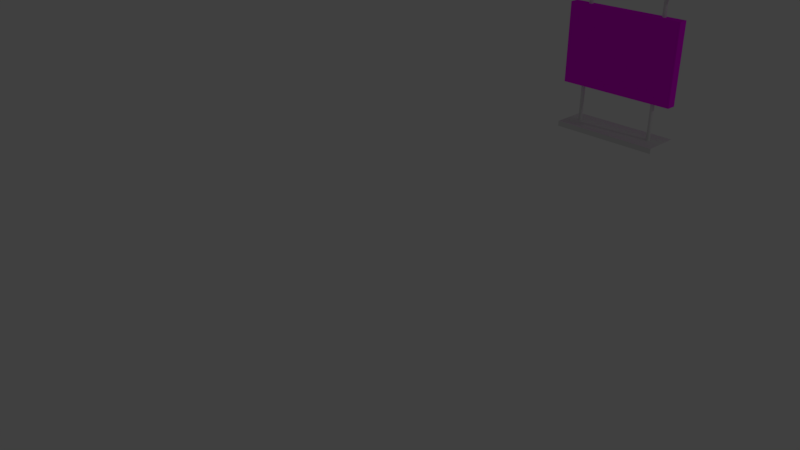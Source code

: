 # Source: barrier.blend  (saved by Blender 2.78.0; exported with 4.5.12 LTS)
import bpy
from mathutils import Matrix  # noqa: F401  (used for matrix-valued properties, if any)

bpy.ops.wm.read_factory_settings(use_empty=True)
scene = bpy.context.scene
scene.name = 'Scene'

# ---- collections
col_collection_1 = bpy.data.collections.new('Collection 1'); scene.collection.children.link(col_collection_1)

# ---- images (referenced by path relative to the original .blend; pixels are not part of the script)
import os
ASSET_DIR = os.environ.get("B2B_ASSET_DIR", "")  # directory of the original .blend (textures are referenced by path, not embedded)
HERE = os.path.dirname(os.path.abspath(__file__))  # packed textures are extracted next to this script under _unpacked/

def load_image(name, relpath, width, height, colorspace="sRGB"):
    """Load a texture the original file referenced (path relative to the .blend, or extracted next to this script)."""
    p = next((c for c in (os.path.join(HERE, relpath), os.path.join(ASSET_DIR, relpath)) if relpath and os.path.exists(c)), "")
    if p:
        img = bpy.data.images.load(p, check_existing=True)
        img.name = name
    else:  # same state as the original file: an image datablock whose file is absent (Cycles renders it pink)
        img = bpy.data.images.new(name, width, height)
        img.source = "FILE"
        img.filepath = "//" + (relpath or name)
    img.colorspace_settings.name = colorspace
    return img
img_stop_sign_jpg = load_image('stop-sign.jpg', 'stop-sign.jpg', 1024, 1024, 'sRGB')
img_stop_png = load_image('stop.png', 'stop.png', 1024, 1024, 'sRGB')

# ---- materials (node trees are filled in below, after node groups)
mat_material_002 = bpy.data.materials.new('Material.002')
mat_material_002.alpha_threshold = 0.0
mat_material_002.roughness = 0.5
mat_material_001 = bpy.data.materials.new('Material.001')
mat_material_001.alpha_threshold = 0.0
mat_material_001.roughness = 0.5
mat_stick = bpy.data.materials.new('stick')
mat_stick.alpha_threshold = 0.0
mat_stick.roughness = 0.5
mat_plane = bpy.data.materials.new('plane')
mat_plane.alpha_threshold = 0.0
mat_plane.roughness = 0.5

# ---- material node trees
mat_material_002.use_nodes = True; mat_material_002.node_tree.nodes.clear()
_N = mat_material_002.node_tree.nodes; _L = mat_material_002.node_tree.links
n0 = _N.new('ShaderNodeOutputMaterial'); n0.name = 'Material Output'; n0.location = (300, 300)
n1 = _N.new('ShaderNodeBsdfDiffuse'); n1.name = 'Diffuse BSDF'; n1.location = (10, 300)
n2 = _N.new('ShaderNodeTexImage'); n2.name = 'Image Texture'; n2.location = (-180, 300)
n2.width = 140
n2.image = img_stop_sign_jpg
_L.new(n1.outputs[0], n0.inputs[0])
_L.new(n2.outputs[0], n1.inputs[0])
n0.is_active_output = True
mat_material_001.use_nodes = True; mat_material_001.node_tree.nodes.clear()
_N = mat_material_001.node_tree.nodes; _L = mat_material_001.node_tree.links
n0 = _N.new('ShaderNodeOutputMaterial'); n0.name = 'Material Output'; n0.location = (300, 300)
n1 = _N.new('ShaderNodeBsdfDiffuse'); n1.name = 'Diffuse BSDF'; n1.location = (10, 300)
n2 = _N.new('ShaderNodeTexImage'); n2.name = 'Image Texture'; n2.location = (-180, 300)
n2.width = 140
n2.image = img_stop_png
_L.new(n1.outputs[0], n0.inputs[0])
_L.new(n2.outputs[0], n1.inputs[0])
n0.is_active_output = True
mat_stick.use_nodes = True; mat_stick.node_tree.nodes.clear()
_N = mat_stick.node_tree.nodes; _L = mat_stick.node_tree.links
n0 = _N.new('ShaderNodeOutputMaterial'); n0.name = 'Material Output'; n0.location = (300, 300)
n1 = _N.new('ShaderNodeBsdfDiffuse'); n1.name = 'Diffuse BSDF'; n1.location = (10, 300)
_L.new(n1.outputs[0], n0.inputs[0])
n0.is_active_output = True
mat_plane.use_nodes = True; mat_plane.node_tree.nodes.clear()
_N = mat_plane.node_tree.nodes; _L = mat_plane.node_tree.links
n0 = _N.new('ShaderNodeOutputMaterial'); n0.name = 'Material Output'; n0.location = (300, 300)
n1 = _N.new('ShaderNodeBsdfDiffuse'); n1.name = 'Diffuse BSDF'; n1.location = (10, 300)
_L.new(n1.outputs[0], n0.inputs[0])
n0.is_active_output = True

# ---- world
world_world = bpy.data.worlds.new('World'); scene.world = world_world
world_world.color = (0.05088, 0.05088, 0.05088)
world_world.use_sun_shadow = False
world_world.sun_shadow_jitter_overblur = 0.0
world_world.cycles.sampling_method = 'MANUAL'

# ---- cameras
cam_camera = bpy.data.cameras.new('Camera')
cam_camera.clip_end = 100.0
cam_camera.lens = 35.0
cam_camera.sensor_width = 32.0
cam_camera.sensor_height = 18.0
cam_camera.ortho_scale = 7.314
cam_camera.dof.focus_distance = 0.0

# ---- lights
light_lamp = bpy.data.lights.new('Lamp', 'POINT')
light_lamp.transmission_factor = 0.0
light_lamp.cutoff_distance = 30.0
light_lamp.energy = 100.0
light_lamp.shadow_buffer_clip_start = 1.001
light_lamp.shadow_soft_size = 0.1
light_lamp.shadow_maximum_resolution = 0.006
light_lamp.use_absolute_resolution = True

# ---- meshes
me_cube_005 = bpy.data.meshes.new('Cube.005')
me_cube_005.from_pydata([(-1.0, -1.0, -1.0), (-1.0, -1.0, 1.0), (-1.0, 1.0, -1.0), (-1.0, 1.0, 1.0), (1.0, -1.0, -1.0), (1.0, -1.0, 1.0), (1.0, 1.0, -1.0), (1.0, 1.0, 1.0)], [], [(0, 1, 3, 2), (2, 3, 7, 6), (6, 7, 5, 4), (4, 5, 1, 0), (2, 6, 4, 0), (7, 3, 1, 5)])
_uv = me_cube_005.uv_layers.new(name='UVMap')
_uv.uv.foreach_set('vector', [0.8276, 0.1724, 0.1724, 0.1724, 0.1724, -0.4827, 0.8276, -0.4827, 0.1724, 0.8276, -0.4827, 0.8276, -0.4827, 0.1724, 0.1724, 0.1724, 0.1724, 0.1724, -0.4827, 0.1724, -0.4827, -0.4827, 0.1724, -0.4827, 0.1724, 0.8276, 0.1724, 0.1724, 0.8276, 0.1724, 0.8276, 0.8276, 1.483, 0.1724, 0.8276, 0.1724, 0.8276, -0.4827, 1.483, -0.4827, 0.1724, 0.8276, 0.1724, 1.483, -0.4827, 1.483, -0.4827, 0.8276])
me_cube_005.materials.append(mat_material_002)
me_cube_005.use_remesh_preserve_volume = False
me_cube_005.use_remesh_preserve_attributes = False
me_cube_005.use_mirror_vertex_groups = False
me_cube_005.update()
me_cube_004 = bpy.data.meshes.new('Cube.004')
me_cube_004.from_pydata([(-1.0, -1.0, -1.0), (-1.0, -1.0, 1.0), (-1.0, 1.0, -1.0), (-1.0, 1.0, 1.0), (1.0, -1.0, -1.0), (1.0, -1.0, 1.0), (1.0, 1.0, -1.0), (1.0, 1.0, 1.0)], [], [(0, 1, 3, 2), (2, 3, 7, 6), (6, 7, 5, 4), (4, 5, 1, 0), (2, 6, 4, 0), (7, 3, 1, 5)])
_uv = me_cube_004.uv_layers.new(name='UVMap')
_uv.uv.foreach_set('vector', [0.0, 0.0, 1.0, 0.0, 1.0, 1.0, 0.0, 1.0, 1.161, 1.148, -0.1481, 1.161, -0.1606, -0.1481, 1.148, -0.1606, 0.0, 0.0, 1.0, 0.0, 1.0, 1.0, 0.0, 1.0, 0.0, 0.0, 1.0, 0.0, 1.0, 1.0, 0.0, 1.0, 0.0, 0.0, 1.0, 0.0, 1.0, 1.0, 0.0, 1.0, 0.0, 0.0, 1.0, 0.0, 1.0, 1.0, 0.0, 1.0])
me_cube_004.materials.append(mat_material_001)
me_cube_004.use_remesh_preserve_volume = False
me_cube_004.use_remesh_preserve_attributes = False
me_cube_004.use_mirror_vertex_groups = False
me_cube_004.update()
me_cylinder_001 = bpy.data.meshes.new('Cylinder.001')
me_cylinder_001.from_pydata([(0.0, 1.0, -1.0), (0.0, 1.0, 1.0), (0.1951, 0.9808, -1.0), (0.1951, 0.9808, 1.0), (0.3827, 0.9239, -1.0), (0.3827, 0.9239, 1.0), (0.5556, 0.8315, -1.0), (0.5556, 0.8315, 1.0), (0.7071, 0.7071, -1.0), (0.7071, 0.7071, 1.0), (0.8315, 0.5556, -1.0), (0.8315, 0.5556, 1.0), (0.9239, 0.3827, -1.0), (0.9239, 0.3827, 1.0), (0.9808, 0.1951, -1.0), (0.9808, 0.1951, 1.0), (1.0, 7.55e-08, -1.0), (1.0, 7.55e-08, 1.0), (0.9808, -0.1951, -1.0), (0.9808, -0.1951, 1.0), (0.9239, -0.3827, -1.0), (0.9239, -0.3827, 1.0), (0.8315, -0.5556, -1.0), (0.8315, -0.5556, 1.0), (0.7071, -0.7071, -1.0), (0.7071, -0.7071, 1.0), (0.5556, -0.8315, -1.0), (0.5556, -0.8315, 1.0), (0.3827, -0.9239, -1.0), (0.3827, -0.9239, 1.0), (0.1951, -0.9808, -1.0), (0.1951, -0.9808, 1.0), (-3.258e-07, -1.0, -1.0), (-3.258e-07, -1.0, 1.0), (-0.1951, -0.9808, -1.0), (-0.1951, -0.9808, 1.0), (-0.3827, -0.9239, -1.0), (-0.3827, -0.9239, 1.0), (-0.5556, -0.8315, -1.0), (-0.5556, -0.8315, 1.0), (-0.7071, -0.7071, -1.0), (-0.7071, -0.7071, 1.0), (-0.8315, -0.5556, -1.0), (-0.8315, -0.5556, 1.0), (-0.9239, -0.3827, -1.0), (-0.9239, -0.3827, 1.0), (-0.9808, -0.1951, -1.0), (-0.9808, -0.1951, 1.0), (-1.0, 9.656e-07, -1.0), (-1.0, 9.656e-07, 1.0), (-0.9808, 0.1951, -1.0), (-0.9808, 0.1951, 1.0), (-0.9239, 0.3827, -1.0), (-0.9239, 0.3827, 1.0), (-0.8315, 0.5556, -1.0), (-0.8315, 0.5556, 1.0), (-0.7071, 0.7071, -1.0), (-0.7071, 0.7071, 1.0), (-0.5556, 0.8315, -1.0), (-0.5556, 0.8315, 1.0), (-0.3827, 0.9239, -1.0), (-0.3827, 0.9239, 1.0), (-0.1951, 0.9808, -1.0), (-0.1951, 0.9808, 1.0)], [], [(0, 1, 3, 2), (2, 3, 5, 4), (4, 5, 7, 6), (6, 7, 9, 8), (8, 9, 11, 10), (10, 11, 13, 12), (12, 13, 15, 14), (14, 15, 17, 16), (16, 17, 19, 18), (18, 19, 21, 20), (20, 21, 23, 22), (22, 23, 25, 24), (24, 25, 27, 26), (26, 27, 29, 28), (28, 29, 31, 30), (30, 31, 33, 32), (32, 33, 35, 34), (34, 35, 37, 36), (36, 37, 39, 38), (38, 39, 41, 40), (40, 41, 43, 42), (42, 43, 45, 44), (44, 45, 47, 46), (46, 47, 49, 48), (48, 49, 51, 50), (50, 51, 53, 52), (52, 53, 55, 54), (54, 55, 57, 56), (56, 57, 59, 58), (58, 59, 61, 60), (3, 1, 63, 61, 59, 57, 55, 53, 51, 49, 47, 45, 43, 41, 39, 37, 35, 33, 31, 29, 27, 25, 23, 21, 19, 17, 15, 13, 11, 9, 7, 5), (60, 61, 63, 62), (62, 63, 1, 0), (0, 2, 4, 6, 8, 10, 12, 14, 16, 18, 20, 22, 24, 26, 28, 30, 32, 34, 36, 38, 40, 42, 44, 46, 48, 50, 52, 54, 56, 58, 60, 62)])
me_cylinder_001.materials.append(mat_stick)
me_cylinder_001.use_remesh_preserve_volume = False
me_cylinder_001.use_remesh_preserve_attributes = False
me_cylinder_001.use_mirror_vertex_groups = False
me_cylinder_001.update()
me_cylinder = bpy.data.meshes.new('Cylinder')
me_cylinder.from_pydata([(0.0, 1.0, -1.0), (0.0, 1.0, 1.0), (0.1951, 0.9808, -1.0), (0.1951, 0.9808, 1.0), (0.3827, 0.9239, -1.0), (0.3827, 0.9239, 1.0), (0.5556, 0.8315, -1.0), (0.5556, 0.8315, 1.0), (0.7071, 0.7071, -1.0), (0.7071, 0.7071, 1.0), (0.8315, 0.5556, -1.0), (0.8315, 0.5556, 1.0), (0.9239, 0.3827, -1.0), (0.9239, 0.3827, 1.0), (0.9808, 0.1951, -1.0), (0.9808, 0.1951, 1.0), (1.0, 7.55e-08, -1.0), (1.0, 7.55e-08, 1.0), (0.9808, -0.1951, -1.0), (0.9808, -0.1951, 1.0), (0.9239, -0.3827, -1.0), (0.9239, -0.3827, 1.0), (0.8315, -0.5556, -1.0), (0.8315, -0.5556, 1.0), (0.7071, -0.7071, -1.0), (0.7071, -0.7071, 1.0), (0.5556, -0.8315, -1.0), (0.5556, -0.8315, 1.0), (0.3827, -0.9239, -1.0), (0.3827, -0.9239, 1.0), (0.1951, -0.9808, -1.0), (0.1951, -0.9808, 1.0), (-3.258e-07, -1.0, -1.0), (-3.258e-07, -1.0, 1.0), (-0.1951, -0.9808, -1.0), (-0.1951, -0.9808, 1.0), (-0.3827, -0.9239, -1.0), (-0.3827, -0.9239, 1.0), (-0.5556, -0.8315, -1.0), (-0.5556, -0.8315, 1.0), (-0.7071, -0.7071, -1.0), (-0.7071, -0.7071, 1.0), (-0.8315, -0.5556, -1.0), (-0.8315, -0.5556, 1.0), (-0.9239, -0.3827, -1.0), (-0.9239, -0.3827, 1.0), (-0.9808, -0.1951, -1.0), (-0.9808, -0.1951, 1.0), (-1.0, 9.656e-07, -1.0), (-1.0, 9.656e-07, 1.0), (-0.9808, 0.1951, -1.0), (-0.9808, 0.1951, 1.0), (-0.9239, 0.3827, -1.0), (-0.9239, 0.3827, 1.0), (-0.8315, 0.5556, -1.0), (-0.8315, 0.5556, 1.0), (-0.7071, 0.7071, -1.0), (-0.7071, 0.7071, 1.0), (-0.5556, 0.8315, -1.0), (-0.5556, 0.8315, 1.0), (-0.3827, 0.9239, -1.0), (-0.3827, 0.9239, 1.0), (-0.1951, 0.9808, -1.0), (-0.1951, 0.9808, 1.0)], [], [(0, 1, 3, 2), (2, 3, 5, 4), (4, 5, 7, 6), (6, 7, 9, 8), (8, 9, 11, 10), (10, 11, 13, 12), (12, 13, 15, 14), (14, 15, 17, 16), (16, 17, 19, 18), (18, 19, 21, 20), (20, 21, 23, 22), (22, 23, 25, 24), (24, 25, 27, 26), (26, 27, 29, 28), (28, 29, 31, 30), (30, 31, 33, 32), (32, 33, 35, 34), (34, 35, 37, 36), (36, 37, 39, 38), (38, 39, 41, 40), (40, 41, 43, 42), (42, 43, 45, 44), (44, 45, 47, 46), (46, 47, 49, 48), (48, 49, 51, 50), (50, 51, 53, 52), (52, 53, 55, 54), (54, 55, 57, 56), (56, 57, 59, 58), (58, 59, 61, 60), (3, 1, 63, 61, 59, 57, 55, 53, 51, 49, 47, 45, 43, 41, 39, 37, 35, 33, 31, 29, 27, 25, 23, 21, 19, 17, 15, 13, 11, 9, 7, 5), (60, 61, 63, 62), (62, 63, 1, 0), (0, 2, 4, 6, 8, 10, 12, 14, 16, 18, 20, 22, 24, 26, 28, 30, 32, 34, 36, 38, 40, 42, 44, 46, 48, 50, 52, 54, 56, 58, 60, 62)])
me_cylinder.materials.append(mat_stick)
me_cylinder.use_remesh_preserve_volume = False
me_cylinder.use_remesh_preserve_attributes = False
me_cylinder.use_mirror_vertex_groups = False
me_cylinder.update()
me_cube_003 = bpy.data.meshes.new('Cube.003')
me_cube_003.from_pydata([(-1.0, -1.0, -1.0), (-1.0, -1.0, 1.0), (-1.0, 1.0, -1.0), (-1.0, 1.0, 1.0), (1.0, -1.0, -1.0), (1.0, -1.0, 1.0), (1.0, 1.0, -1.0), (1.0, 1.0, 1.0)], [], [(0, 1, 3, 2), (2, 3, 7, 6), (6, 7, 5, 4), (4, 5, 1, 0), (2, 6, 4, 0), (7, 3, 1, 5)])
me_cube_003.materials.append(mat_plane)
me_cube_003.use_remesh_preserve_volume = False
me_cube_003.use_remesh_preserve_attributes = False
me_cube_003.use_mirror_vertex_groups = False
me_cube_003.update()

# ---- objects
ob_cube_002 = bpy.data.objects.new('Cube.002', me_cube_005)
ob_cube_001 = bpy.data.objects.new('Cube.001', me_cube_004)
ob_cylinder_001 = bpy.data.objects.new('Cylinder.001', me_cylinder_001)
ob_cylinder = bpy.data.objects.new('Cylinder', me_cylinder)
ob_cube = bpy.data.objects.new('Cube', me_cube_003)
ob_lamp = bpy.data.objects.new('Lamp', light_lamp)
ob_camera = bpy.data.objects.new('Camera', cam_camera)

# ---- transforms, parenting, visibility, modifiers, constraints
ob_cube_002.location = (0.0, -0.01821, 1.624)
ob_cube_002.scale = (-0.9842, -0.08137, 0.6667)
ob_cube_002.lineart.crease_threshold = 0.0
ob_cube_001.location = (0.0, -0.01821, 3.131)
ob_cube_001.scale = (1.568, -0.08137, 0.3931)
ob_cube_001.lineart.crease_threshold = 0.0
ob_cylinder_001.location = (0.6505, 0.0, 1.773)
ob_cylinder_001.scale = (-0.0316, -0.0316, -1.481)
ob_cylinder_001.lineart.crease_threshold = 0.0
ob_cylinder.location = (-0.6671, 0.0, 1.773)
ob_cylinder.scale = (-0.0316, -0.0316, -1.481)
ob_cylinder.lineart.crease_threshold = 0.0
ob_cube.location = (0.0, 0.0, 0.2848)
ob_cube.scale = (0.8904, 0.3021, 0.04234)
ob_cube.lineart.crease_threshold = 0.0
ob_lamp.location = (12.54, 1.005, 5.904)
ob_lamp.rotation_euler = (0.6503, 0.05522, 1.866)
ob_lamp.lock_rotations_4d = False
ob_lamp.empty_display_type = 'ARROWS'
ob_lamp.color = (0.0, 0.0, 0.0, 0.0)
ob_lamp.lineart.crease_threshold = 0.0
ob_camera.location = (7.481, -11.88, 5.344)
ob_camera.rotation_euler = (1.109, 0.0, 0.8149)
ob_camera.lock_rotations_4d = False
ob_camera.empty_display_type = 'ARROWS'
ob_camera.color = (0.0, 0.0, 0.0, 0.0)
ob_camera.display_type = 'WIRE'
ob_camera.lineart.crease_threshold = 0.0

# ---- collection membership
col_collection_1.objects.link(ob_cube_002)
col_collection_1.objects.link(ob_cube_001)
col_collection_1.objects.link(ob_cylinder_001)
col_collection_1.objects.link(ob_cylinder)
col_collection_1.objects.link(ob_cube)
col_collection_1.objects.link(ob_lamp)
col_collection_1.objects.link(ob_camera)

# ---- scene / render settings (as saved in the file)
scene.camera = ob_camera
scene.frame_start = 1; scene.frame_end = 250; scene.frame_set(1)
scene.render.engine = 'CYCLES'
scene.render.resolution_percentage = 50
scene.render.dither_intensity = 0.0
scene.cycles.use_denoising = False
scene.cycles.samples = 128
scene.cycles.sampling_pattern = 'TABULATED_SOBOL'
scene.cycles.light_sampling_threshold = 0.0
scene.cycles.use_adaptive_sampling = False
scene.cycles.use_light_tree = False
scene.cycles.blur_glossy = 0.0
scene.cycles.sample_clamp_indirect = 0.0
scene.view_settings.view_transform = 'Standard'
bpy.context.view_layer.update()
